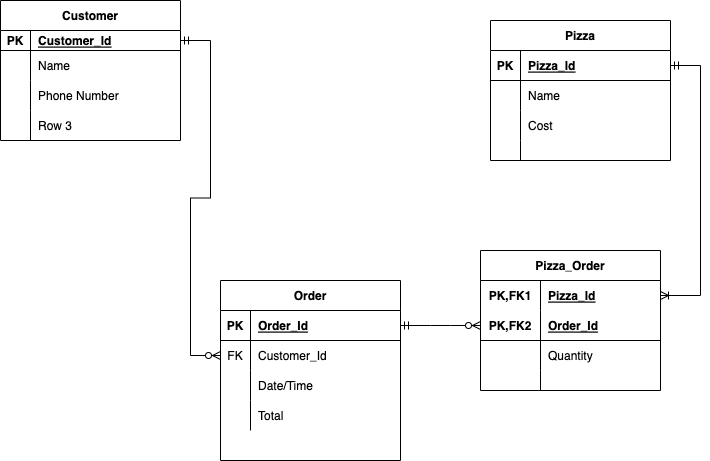

The diagram above was exported from draw.io. Its source (the exported page's mxGraphModel, read from the mxfile embedded in the PNG):
<mxGraphModel dx="954" dy="590" grid="1" gridSize="10" guides="1" tooltips="1" connect="1" arrows="1" fold="1" page="1" pageScale="1" pageWidth="850" pageHeight="1100" math="0" shadow="0">
  <root>
    <mxCell id="0" />
    <mxCell id="1" parent="0" />
    <mxCell id="-8eJ-B9m0S9mWE2Sjzjy-30" value="Pizza" style="shape=table;startSize=30;container=1;collapsible=1;childLayout=tableLayout;fixedRows=1;rowLines=0;fontStyle=1;align=center;resizeLast=1;" vertex="1" parent="1">
      <mxGeometry x="530" y="130" width="180" height="140" as="geometry" />
    </mxCell>
    <mxCell id="-8eJ-B9m0S9mWE2Sjzjy-31" value="" style="shape=tableRow;horizontal=0;startSize=0;swimlaneHead=0;swimlaneBody=0;fillColor=none;collapsible=0;dropTarget=0;points=[[0,0.5],[1,0.5]];portConstraint=eastwest;top=0;left=0;right=0;bottom=1;" vertex="1" parent="-8eJ-B9m0S9mWE2Sjzjy-30">
      <mxGeometry y="30" width="180" height="30" as="geometry" />
    </mxCell>
    <mxCell id="-8eJ-B9m0S9mWE2Sjzjy-32" value="PK" style="shape=partialRectangle;connectable=0;fillColor=none;top=0;left=0;bottom=0;right=0;fontStyle=1;overflow=hidden;" vertex="1" parent="-8eJ-B9m0S9mWE2Sjzjy-31">
      <mxGeometry width="30" height="30" as="geometry">
        <mxRectangle width="30" height="30" as="alternateBounds" />
      </mxGeometry>
    </mxCell>
    <mxCell id="-8eJ-B9m0S9mWE2Sjzjy-33" value="Pizza_Id" style="shape=partialRectangle;connectable=0;fillColor=none;top=0;left=0;bottom=0;right=0;align=left;spacingLeft=6;fontStyle=5;overflow=hidden;" vertex="1" parent="-8eJ-B9m0S9mWE2Sjzjy-31">
      <mxGeometry x="30" width="150" height="30" as="geometry">
        <mxRectangle width="150" height="30" as="alternateBounds" />
      </mxGeometry>
    </mxCell>
    <mxCell id="-8eJ-B9m0S9mWE2Sjzjy-34" value="" style="shape=tableRow;horizontal=0;startSize=0;swimlaneHead=0;swimlaneBody=0;fillColor=none;collapsible=0;dropTarget=0;points=[[0,0.5],[1,0.5]];portConstraint=eastwest;top=0;left=0;right=0;bottom=0;" vertex="1" parent="-8eJ-B9m0S9mWE2Sjzjy-30">
      <mxGeometry y="60" width="180" height="30" as="geometry" />
    </mxCell>
    <mxCell id="-8eJ-B9m0S9mWE2Sjzjy-35" value="" style="shape=partialRectangle;connectable=0;fillColor=none;top=0;left=0;bottom=0;right=0;editable=1;overflow=hidden;" vertex="1" parent="-8eJ-B9m0S9mWE2Sjzjy-34">
      <mxGeometry width="30" height="30" as="geometry">
        <mxRectangle width="30" height="30" as="alternateBounds" />
      </mxGeometry>
    </mxCell>
    <mxCell id="-8eJ-B9m0S9mWE2Sjzjy-36" value="Name" style="shape=partialRectangle;connectable=0;fillColor=none;top=0;left=0;bottom=0;right=0;align=left;spacingLeft=6;overflow=hidden;" vertex="1" parent="-8eJ-B9m0S9mWE2Sjzjy-34">
      <mxGeometry x="30" width="150" height="30" as="geometry">
        <mxRectangle width="150" height="30" as="alternateBounds" />
      </mxGeometry>
    </mxCell>
    <mxCell id="-8eJ-B9m0S9mWE2Sjzjy-40" value="" style="shape=tableRow;horizontal=0;startSize=0;swimlaneHead=0;swimlaneBody=0;fillColor=none;collapsible=0;dropTarget=0;points=[[0,0.5],[1,0.5]];portConstraint=eastwest;top=0;left=0;right=0;bottom=0;" vertex="1" parent="-8eJ-B9m0S9mWE2Sjzjy-30">
      <mxGeometry y="90" width="180" height="30" as="geometry" />
    </mxCell>
    <mxCell id="-8eJ-B9m0S9mWE2Sjzjy-41" value="" style="shape=partialRectangle;connectable=0;fillColor=none;top=0;left=0;bottom=0;right=0;editable=1;overflow=hidden;" vertex="1" parent="-8eJ-B9m0S9mWE2Sjzjy-40">
      <mxGeometry width="30" height="30" as="geometry">
        <mxRectangle width="30" height="30" as="alternateBounds" />
      </mxGeometry>
    </mxCell>
    <mxCell id="-8eJ-B9m0S9mWE2Sjzjy-42" value="Cost" style="shape=partialRectangle;connectable=0;fillColor=none;top=0;left=0;bottom=0;right=0;align=left;spacingLeft=6;overflow=hidden;" vertex="1" parent="-8eJ-B9m0S9mWE2Sjzjy-40">
      <mxGeometry x="30" width="150" height="30" as="geometry">
        <mxRectangle width="150" height="30" as="alternateBounds" />
      </mxGeometry>
    </mxCell>
    <mxCell id="-8eJ-B9m0S9mWE2Sjzjy-37" value="" style="shape=tableRow;horizontal=0;startSize=0;swimlaneHead=0;swimlaneBody=0;fillColor=none;collapsible=0;dropTarget=0;points=[[0,0.5],[1,0.5]];portConstraint=eastwest;top=0;left=0;right=0;bottom=0;" vertex="1" parent="-8eJ-B9m0S9mWE2Sjzjy-30">
      <mxGeometry y="120" width="180" height="20" as="geometry" />
    </mxCell>
    <mxCell id="-8eJ-B9m0S9mWE2Sjzjy-38" value="" style="shape=partialRectangle;connectable=0;fillColor=none;top=0;left=0;bottom=0;right=0;editable=1;overflow=hidden;" vertex="1" parent="-8eJ-B9m0S9mWE2Sjzjy-37">
      <mxGeometry width="30" height="20" as="geometry">
        <mxRectangle width="30" height="20" as="alternateBounds" />
      </mxGeometry>
    </mxCell>
    <mxCell id="-8eJ-B9m0S9mWE2Sjzjy-39" value="" style="shape=partialRectangle;connectable=0;fillColor=none;top=0;left=0;bottom=0;right=0;align=left;spacingLeft=6;overflow=hidden;" vertex="1" parent="-8eJ-B9m0S9mWE2Sjzjy-37">
      <mxGeometry x="30" width="150" height="20" as="geometry">
        <mxRectangle width="150" height="20" as="alternateBounds" />
      </mxGeometry>
    </mxCell>
    <mxCell id="-8eJ-B9m0S9mWE2Sjzjy-44" value="Order" style="shape=table;startSize=30;container=1;collapsible=1;childLayout=tableLayout;fixedRows=1;rowLines=0;fontStyle=1;align=center;resizeLast=1;" vertex="1" parent="1">
      <mxGeometry x="260" y="390" width="180" height="180" as="geometry" />
    </mxCell>
    <mxCell id="-8eJ-B9m0S9mWE2Sjzjy-45" value="" style="shape=tableRow;horizontal=0;startSize=0;swimlaneHead=0;swimlaneBody=0;fillColor=none;collapsible=0;dropTarget=0;points=[[0,0.5],[1,0.5]];portConstraint=eastwest;top=0;left=0;right=0;bottom=1;" vertex="1" parent="-8eJ-B9m0S9mWE2Sjzjy-44">
      <mxGeometry y="30" width="180" height="30" as="geometry" />
    </mxCell>
    <mxCell id="-8eJ-B9m0S9mWE2Sjzjy-46" value="PK" style="shape=partialRectangle;connectable=0;fillColor=none;top=0;left=0;bottom=0;right=0;fontStyle=1;overflow=hidden;" vertex="1" parent="-8eJ-B9m0S9mWE2Sjzjy-45">
      <mxGeometry width="30" height="30" as="geometry">
        <mxRectangle width="30" height="30" as="alternateBounds" />
      </mxGeometry>
    </mxCell>
    <mxCell id="-8eJ-B9m0S9mWE2Sjzjy-47" value="Order_Id" style="shape=partialRectangle;connectable=0;fillColor=none;top=0;left=0;bottom=0;right=0;align=left;spacingLeft=6;fontStyle=5;overflow=hidden;" vertex="1" parent="-8eJ-B9m0S9mWE2Sjzjy-45">
      <mxGeometry x="30" width="150" height="30" as="geometry">
        <mxRectangle width="150" height="30" as="alternateBounds" />
      </mxGeometry>
    </mxCell>
    <mxCell id="-8eJ-B9m0S9mWE2Sjzjy-48" value="" style="shape=tableRow;horizontal=0;startSize=0;swimlaneHead=0;swimlaneBody=0;fillColor=none;collapsible=0;dropTarget=0;points=[[0,0.5],[1,0.5]];portConstraint=eastwest;top=0;left=0;right=0;bottom=0;" vertex="1" parent="-8eJ-B9m0S9mWE2Sjzjy-44">
      <mxGeometry y="60" width="180" height="30" as="geometry" />
    </mxCell>
    <mxCell id="-8eJ-B9m0S9mWE2Sjzjy-49" value="FK" style="shape=partialRectangle;connectable=0;fillColor=none;top=0;left=0;bottom=0;right=0;editable=1;overflow=hidden;" vertex="1" parent="-8eJ-B9m0S9mWE2Sjzjy-48">
      <mxGeometry width="30" height="30" as="geometry">
        <mxRectangle width="30" height="30" as="alternateBounds" />
      </mxGeometry>
    </mxCell>
    <mxCell id="-8eJ-B9m0S9mWE2Sjzjy-50" value="Customer_Id" style="shape=partialRectangle;connectable=0;fillColor=none;top=0;left=0;bottom=0;right=0;align=left;spacingLeft=6;overflow=hidden;" vertex="1" parent="-8eJ-B9m0S9mWE2Sjzjy-48">
      <mxGeometry x="30" width="150" height="30" as="geometry">
        <mxRectangle width="150" height="30" as="alternateBounds" />
      </mxGeometry>
    </mxCell>
    <mxCell id="-8eJ-B9m0S9mWE2Sjzjy-51" value="" style="shape=tableRow;horizontal=0;startSize=0;swimlaneHead=0;swimlaneBody=0;fillColor=none;collapsible=0;dropTarget=0;points=[[0,0.5],[1,0.5]];portConstraint=eastwest;top=0;left=0;right=0;bottom=0;" vertex="1" parent="-8eJ-B9m0S9mWE2Sjzjy-44">
      <mxGeometry y="90" width="180" height="30" as="geometry" />
    </mxCell>
    <mxCell id="-8eJ-B9m0S9mWE2Sjzjy-52" value="" style="shape=partialRectangle;connectable=0;fillColor=none;top=0;left=0;bottom=0;right=0;editable=1;overflow=hidden;" vertex="1" parent="-8eJ-B9m0S9mWE2Sjzjy-51">
      <mxGeometry width="30" height="30" as="geometry">
        <mxRectangle width="30" height="30" as="alternateBounds" />
      </mxGeometry>
    </mxCell>
    <mxCell id="-8eJ-B9m0S9mWE2Sjzjy-53" value="Date/Time        " style="shape=partialRectangle;connectable=0;fillColor=none;top=0;left=0;bottom=0;right=0;align=left;spacingLeft=6;overflow=hidden;" vertex="1" parent="-8eJ-B9m0S9mWE2Sjzjy-51">
      <mxGeometry x="30" width="150" height="30" as="geometry">
        <mxRectangle width="150" height="30" as="alternateBounds" />
      </mxGeometry>
    </mxCell>
    <mxCell id="-8eJ-B9m0S9mWE2Sjzjy-54" value="" style="shape=tableRow;horizontal=0;startSize=0;swimlaneHead=0;swimlaneBody=0;fillColor=none;collapsible=0;dropTarget=0;points=[[0,0.5],[1,0.5]];portConstraint=eastwest;top=0;left=0;right=0;bottom=0;" vertex="1" parent="-8eJ-B9m0S9mWE2Sjzjy-44">
      <mxGeometry y="120" width="180" height="30" as="geometry" />
    </mxCell>
    <mxCell id="-8eJ-B9m0S9mWE2Sjzjy-55" value="" style="shape=partialRectangle;connectable=0;fillColor=none;top=0;left=0;bottom=0;right=0;editable=1;overflow=hidden;" vertex="1" parent="-8eJ-B9m0S9mWE2Sjzjy-54">
      <mxGeometry width="30" height="30" as="geometry">
        <mxRectangle width="30" height="30" as="alternateBounds" />
      </mxGeometry>
    </mxCell>
    <mxCell id="-8eJ-B9m0S9mWE2Sjzjy-56" value="Total" style="shape=partialRectangle;connectable=0;fillColor=none;top=0;left=0;bottom=0;right=0;align=left;spacingLeft=6;overflow=hidden;" vertex="1" parent="-8eJ-B9m0S9mWE2Sjzjy-54">
      <mxGeometry x="30" width="150" height="30" as="geometry">
        <mxRectangle width="150" height="30" as="alternateBounds" />
      </mxGeometry>
    </mxCell>
    <mxCell id="-8eJ-B9m0S9mWE2Sjzjy-57" value="Customer" style="shape=table;startSize=30;container=1;collapsible=1;childLayout=tableLayout;fixedRows=1;rowLines=0;fontStyle=1;align=center;resizeLast=1;" vertex="1" parent="1">
      <mxGeometry x="40" y="110" width="180" height="140" as="geometry" />
    </mxCell>
    <mxCell id="-8eJ-B9m0S9mWE2Sjzjy-58" value="" style="shape=tableRow;horizontal=0;startSize=0;swimlaneHead=0;swimlaneBody=0;fillColor=none;collapsible=0;dropTarget=0;points=[[0,0.5],[1,0.5]];portConstraint=eastwest;top=0;left=0;right=0;bottom=1;" vertex="1" parent="-8eJ-B9m0S9mWE2Sjzjy-57">
      <mxGeometry y="30" width="180" height="20" as="geometry" />
    </mxCell>
    <mxCell id="-8eJ-B9m0S9mWE2Sjzjy-59" value="PK" style="shape=partialRectangle;connectable=0;fillColor=none;top=0;left=0;bottom=0;right=0;fontStyle=1;overflow=hidden;" vertex="1" parent="-8eJ-B9m0S9mWE2Sjzjy-58">
      <mxGeometry width="30" height="20" as="geometry">
        <mxRectangle width="30" height="20" as="alternateBounds" />
      </mxGeometry>
    </mxCell>
    <mxCell id="-8eJ-B9m0S9mWE2Sjzjy-60" value="Customer_Id" style="shape=partialRectangle;connectable=0;fillColor=none;top=0;left=0;bottom=0;right=0;align=left;spacingLeft=6;fontStyle=5;overflow=hidden;" vertex="1" parent="-8eJ-B9m0S9mWE2Sjzjy-58">
      <mxGeometry x="30" width="150" height="20" as="geometry">
        <mxRectangle width="150" height="20" as="alternateBounds" />
      </mxGeometry>
    </mxCell>
    <mxCell id="-8eJ-B9m0S9mWE2Sjzjy-61" value="" style="shape=tableRow;horizontal=0;startSize=0;swimlaneHead=0;swimlaneBody=0;fillColor=none;collapsible=0;dropTarget=0;points=[[0,0.5],[1,0.5]];portConstraint=eastwest;top=0;left=0;right=0;bottom=0;" vertex="1" parent="-8eJ-B9m0S9mWE2Sjzjy-57">
      <mxGeometry y="50" width="180" height="30" as="geometry" />
    </mxCell>
    <mxCell id="-8eJ-B9m0S9mWE2Sjzjy-62" value="" style="shape=partialRectangle;connectable=0;fillColor=none;top=0;left=0;bottom=0;right=0;editable=1;overflow=hidden;" vertex="1" parent="-8eJ-B9m0S9mWE2Sjzjy-61">
      <mxGeometry width="30" height="30" as="geometry">
        <mxRectangle width="30" height="30" as="alternateBounds" />
      </mxGeometry>
    </mxCell>
    <mxCell id="-8eJ-B9m0S9mWE2Sjzjy-63" value="Name    " style="shape=partialRectangle;connectable=0;fillColor=none;top=0;left=0;bottom=0;right=0;align=left;spacingLeft=6;overflow=hidden;" vertex="1" parent="-8eJ-B9m0S9mWE2Sjzjy-61">
      <mxGeometry x="30" width="150" height="30" as="geometry">
        <mxRectangle width="150" height="30" as="alternateBounds" />
      </mxGeometry>
    </mxCell>
    <mxCell id="-8eJ-B9m0S9mWE2Sjzjy-64" value="" style="shape=tableRow;horizontal=0;startSize=0;swimlaneHead=0;swimlaneBody=0;fillColor=none;collapsible=0;dropTarget=0;points=[[0,0.5],[1,0.5]];portConstraint=eastwest;top=0;left=0;right=0;bottom=0;" vertex="1" parent="-8eJ-B9m0S9mWE2Sjzjy-57">
      <mxGeometry y="80" width="180" height="30" as="geometry" />
    </mxCell>
    <mxCell id="-8eJ-B9m0S9mWE2Sjzjy-65" value="" style="shape=partialRectangle;connectable=0;fillColor=none;top=0;left=0;bottom=0;right=0;editable=1;overflow=hidden;" vertex="1" parent="-8eJ-B9m0S9mWE2Sjzjy-64">
      <mxGeometry width="30" height="30" as="geometry">
        <mxRectangle width="30" height="30" as="alternateBounds" />
      </mxGeometry>
    </mxCell>
    <mxCell id="-8eJ-B9m0S9mWE2Sjzjy-66" value="Phone Number" style="shape=partialRectangle;connectable=0;fillColor=none;top=0;left=0;bottom=0;right=0;align=left;spacingLeft=6;overflow=hidden;" vertex="1" parent="-8eJ-B9m0S9mWE2Sjzjy-64">
      <mxGeometry x="30" width="150" height="30" as="geometry">
        <mxRectangle width="150" height="30" as="alternateBounds" />
      </mxGeometry>
    </mxCell>
    <mxCell id="-8eJ-B9m0S9mWE2Sjzjy-67" value="" style="shape=tableRow;horizontal=0;startSize=0;swimlaneHead=0;swimlaneBody=0;fillColor=none;collapsible=0;dropTarget=0;points=[[0,0.5],[1,0.5]];portConstraint=eastwest;top=0;left=0;right=0;bottom=0;" vertex="1" parent="-8eJ-B9m0S9mWE2Sjzjy-57">
      <mxGeometry y="110" width="180" height="30" as="geometry" />
    </mxCell>
    <mxCell id="-8eJ-B9m0S9mWE2Sjzjy-68" value="" style="shape=partialRectangle;connectable=0;fillColor=none;top=0;left=0;bottom=0;right=0;editable=1;overflow=hidden;" vertex="1" parent="-8eJ-B9m0S9mWE2Sjzjy-67">
      <mxGeometry width="30" height="30" as="geometry">
        <mxRectangle width="30" height="30" as="alternateBounds" />
      </mxGeometry>
    </mxCell>
    <mxCell id="-8eJ-B9m0S9mWE2Sjzjy-69" value="Row 3" style="shape=partialRectangle;connectable=0;fillColor=none;top=0;left=0;bottom=0;right=0;align=left;spacingLeft=6;overflow=hidden;" vertex="1" parent="-8eJ-B9m0S9mWE2Sjzjy-67">
      <mxGeometry x="30" width="150" height="30" as="geometry">
        <mxRectangle width="150" height="30" as="alternateBounds" />
      </mxGeometry>
    </mxCell>
    <mxCell id="-8eJ-B9m0S9mWE2Sjzjy-70" style="edgeStyle=orthogonalEdgeStyle;rounded=0;orthogonalLoop=1;jettySize=auto;html=1;exitX=1;exitY=0.5;exitDx=0;exitDy=0;entryX=0;entryY=0.5;entryDx=0;entryDy=0;endArrow=ERzeroToMany;endFill=0;strokeColor=none;" edge="1" parent="1" source="-8eJ-B9m0S9mWE2Sjzjy-58" target="-8eJ-B9m0S9mWE2Sjzjy-48">
      <mxGeometry relative="1" as="geometry" />
    </mxCell>
    <mxCell id="-8eJ-B9m0S9mWE2Sjzjy-74" value="" style="shape=tableRow;horizontal=0;startSize=0;swimlaneHead=0;swimlaneBody=0;fillColor=none;collapsible=0;dropTarget=0;points=[[0,0.5],[1,0.5]];portConstraint=eastwest;top=0;left=0;right=0;bottom=0;" vertex="1" parent="1">
      <mxGeometry x="330" y="360" width="180" height="30" as="geometry" />
    </mxCell>
    <mxCell id="-8eJ-B9m0S9mWE2Sjzjy-104" value="Pizza_Order" style="shape=table;startSize=30;container=1;collapsible=1;childLayout=tableLayout;fixedRows=1;rowLines=0;fontStyle=1;align=center;resizeLast=1;" vertex="1" parent="1">
      <mxGeometry x="520" y="360" width="180" height="140" as="geometry" />
    </mxCell>
    <mxCell id="-8eJ-B9m0S9mWE2Sjzjy-105" value="" style="shape=tableRow;horizontal=0;startSize=0;swimlaneHead=0;swimlaneBody=0;fillColor=none;collapsible=0;dropTarget=0;points=[[0,0.5],[1,0.5]];portConstraint=eastwest;top=0;left=0;right=0;bottom=0;" vertex="1" parent="-8eJ-B9m0S9mWE2Sjzjy-104">
      <mxGeometry y="30" width="180" height="30" as="geometry" />
    </mxCell>
    <mxCell id="-8eJ-B9m0S9mWE2Sjzjy-106" value="PK,FK1" style="shape=partialRectangle;connectable=0;fillColor=none;top=0;left=0;bottom=0;right=0;fontStyle=1;overflow=hidden;" vertex="1" parent="-8eJ-B9m0S9mWE2Sjzjy-105">
      <mxGeometry width="60" height="30" as="geometry">
        <mxRectangle width="60" height="30" as="alternateBounds" />
      </mxGeometry>
    </mxCell>
    <mxCell id="-8eJ-B9m0S9mWE2Sjzjy-107" value="Pizza_Id" style="shape=partialRectangle;connectable=0;fillColor=none;top=0;left=0;bottom=0;right=0;align=left;spacingLeft=6;fontStyle=5;overflow=hidden;" vertex="1" parent="-8eJ-B9m0S9mWE2Sjzjy-105">
      <mxGeometry x="60" width="120" height="30" as="geometry">
        <mxRectangle width="120" height="30" as="alternateBounds" />
      </mxGeometry>
    </mxCell>
    <mxCell id="-8eJ-B9m0S9mWE2Sjzjy-108" value="" style="shape=tableRow;horizontal=0;startSize=0;swimlaneHead=0;swimlaneBody=0;fillColor=none;collapsible=0;dropTarget=0;points=[[0,0.5],[1,0.5]];portConstraint=eastwest;top=0;left=0;right=0;bottom=1;" vertex="1" parent="-8eJ-B9m0S9mWE2Sjzjy-104">
      <mxGeometry y="60" width="180" height="30" as="geometry" />
    </mxCell>
    <mxCell id="-8eJ-B9m0S9mWE2Sjzjy-109" value="PK,FK2" style="shape=partialRectangle;connectable=0;fillColor=none;top=0;left=0;bottom=0;right=0;fontStyle=1;overflow=hidden;" vertex="1" parent="-8eJ-B9m0S9mWE2Sjzjy-108">
      <mxGeometry width="60" height="30" as="geometry">
        <mxRectangle width="60" height="30" as="alternateBounds" />
      </mxGeometry>
    </mxCell>
    <mxCell id="-8eJ-B9m0S9mWE2Sjzjy-110" value="Order_Id" style="shape=partialRectangle;connectable=0;fillColor=none;top=0;left=0;bottom=0;right=0;align=left;spacingLeft=6;fontStyle=5;overflow=hidden;" vertex="1" parent="-8eJ-B9m0S9mWE2Sjzjy-108">
      <mxGeometry x="60" width="120" height="30" as="geometry">
        <mxRectangle width="120" height="30" as="alternateBounds" />
      </mxGeometry>
    </mxCell>
    <mxCell id="-8eJ-B9m0S9mWE2Sjzjy-111" value="" style="shape=tableRow;horizontal=0;startSize=0;swimlaneHead=0;swimlaneBody=0;fillColor=none;collapsible=0;dropTarget=0;points=[[0,0.5],[1,0.5]];portConstraint=eastwest;top=0;left=0;right=0;bottom=0;" vertex="1" parent="-8eJ-B9m0S9mWE2Sjzjy-104">
      <mxGeometry y="90" width="180" height="30" as="geometry" />
    </mxCell>
    <mxCell id="-8eJ-B9m0S9mWE2Sjzjy-112" value="" style="shape=partialRectangle;connectable=0;fillColor=none;top=0;left=0;bottom=0;right=0;editable=1;overflow=hidden;" vertex="1" parent="-8eJ-B9m0S9mWE2Sjzjy-111">
      <mxGeometry width="60" height="30" as="geometry">
        <mxRectangle width="60" height="30" as="alternateBounds" />
      </mxGeometry>
    </mxCell>
    <mxCell id="-8eJ-B9m0S9mWE2Sjzjy-113" value="Quantity" style="shape=partialRectangle;connectable=0;fillColor=none;top=0;left=0;bottom=0;right=0;align=left;spacingLeft=6;overflow=hidden;" vertex="1" parent="-8eJ-B9m0S9mWE2Sjzjy-111">
      <mxGeometry x="60" width="120" height="30" as="geometry">
        <mxRectangle width="120" height="30" as="alternateBounds" />
      </mxGeometry>
    </mxCell>
    <mxCell id="-8eJ-B9m0S9mWE2Sjzjy-114" value="" style="shape=tableRow;horizontal=0;startSize=0;swimlaneHead=0;swimlaneBody=0;fillColor=none;collapsible=0;dropTarget=0;points=[[0,0.5],[1,0.5]];portConstraint=eastwest;top=0;left=0;right=0;bottom=0;" vertex="1" parent="-8eJ-B9m0S9mWE2Sjzjy-104">
      <mxGeometry y="120" width="180" height="20" as="geometry" />
    </mxCell>
    <mxCell id="-8eJ-B9m0S9mWE2Sjzjy-115" value="" style="shape=partialRectangle;connectable=0;fillColor=none;top=0;left=0;bottom=0;right=0;editable=1;overflow=hidden;" vertex="1" parent="-8eJ-B9m0S9mWE2Sjzjy-114">
      <mxGeometry width="60" height="20" as="geometry">
        <mxRectangle width="60" height="20" as="alternateBounds" />
      </mxGeometry>
    </mxCell>
    <mxCell id="-8eJ-B9m0S9mWE2Sjzjy-116" value="" style="shape=partialRectangle;connectable=0;fillColor=none;top=0;left=0;bottom=0;right=0;align=left;spacingLeft=6;overflow=hidden;" vertex="1" parent="-8eJ-B9m0S9mWE2Sjzjy-114">
      <mxGeometry x="60" width="120" height="20" as="geometry">
        <mxRectangle width="120" height="20" as="alternateBounds" />
      </mxGeometry>
    </mxCell>
    <mxCell id="-8eJ-B9m0S9mWE2Sjzjy-122" value="" style="edgeStyle=entityRelationEdgeStyle;fontSize=12;html=1;endArrow=ERzeroToMany;startArrow=ERmandOne;rounded=0;entryX=0;entryY=0.5;entryDx=0;entryDy=0;exitX=1;exitY=0.5;exitDx=0;exitDy=0;" edge="1" parent="1" source="-8eJ-B9m0S9mWE2Sjzjy-58" target="-8eJ-B9m0S9mWE2Sjzjy-48">
      <mxGeometry width="100" height="100" relative="1" as="geometry">
        <mxPoint x="260" y="460" as="sourcePoint" />
        <mxPoint x="90" y="470" as="targetPoint" />
        <Array as="points">
          <mxPoint x="260" y="275" />
        </Array>
      </mxGeometry>
    </mxCell>
    <mxCell id="-8eJ-B9m0S9mWE2Sjzjy-125" value="" style="edgeStyle=entityRelationEdgeStyle;fontSize=12;html=1;endArrow=ERzeroToMany;startArrow=ERmandOne;rounded=0;entryX=0;entryY=0.5;entryDx=0;entryDy=0;exitX=1;exitY=0.5;exitDx=0;exitDy=0;" edge="1" parent="1" source="-8eJ-B9m0S9mWE2Sjzjy-45" target="-8eJ-B9m0S9mWE2Sjzjy-108">
      <mxGeometry width="100" height="100" relative="1" as="geometry">
        <mxPoint x="520" y="450" as="sourcePoint" />
        <mxPoint x="540" y="470" as="targetPoint" />
      </mxGeometry>
    </mxCell>
    <mxCell id="-8eJ-B9m0S9mWE2Sjzjy-129" value="" style="edgeStyle=entityRelationEdgeStyle;fontSize=12;html=1;endArrow=ERoneToMany;startArrow=ERmandOne;rounded=0;entryX=1;entryY=0.5;entryDx=0;entryDy=0;" edge="1" parent="1" source="-8eJ-B9m0S9mWE2Sjzjy-31" target="-8eJ-B9m0S9mWE2Sjzjy-105">
      <mxGeometry width="100" height="100" relative="1" as="geometry">
        <mxPoint x="360" y="420" as="sourcePoint" />
        <mxPoint x="460" y="320" as="targetPoint" />
      </mxGeometry>
    </mxCell>
  </root>
</mxGraphModel>